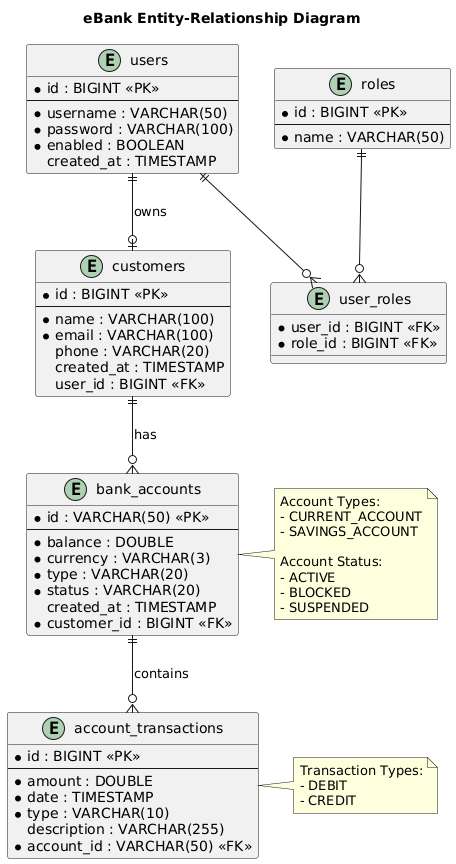

The diagram above was rendered by PlantUML. Its source (embedded in the PNG):
@startuml
title eBank Entity-Relationship Diagram

entity "users" as users {
  * id : BIGINT <<PK>>
  --
  * username : VARCHAR(50)
  * password : VARCHAR(100)
  * enabled : BOOLEAN
  created_at : TIMESTAMP
}

entity "roles" as roles {
  * id : BIGINT <<PK>>
  --
  * name : VARCHAR(50)
}

entity "user_roles" as user_roles {
  * user_id : BIGINT <<FK>>
  * role_id : BIGINT <<FK>>
}

entity "customers" as customers {
  * id : BIGINT <<PK>>
  --
  * name : VARCHAR(100)
  * email : VARCHAR(100)
  phone : VARCHAR(20)
  created_at : TIMESTAMP
  user_id : BIGINT <<FK>>
}

entity "bank_accounts" as bank_accounts {
  * id : VARCHAR(50) <<PK>>
  --
  * balance : DOUBLE
  * currency : VARCHAR(3)
  * type : VARCHAR(20)
  * status : VARCHAR(20)
  created_at : TIMESTAMP
  * customer_id : BIGINT <<FK>>
}

entity "account_transactions" as transactions {
  * id : BIGINT <<PK>>
  --
  * amount : DOUBLE
  * date : TIMESTAMP
  * type : VARCHAR(10)
  description : VARCHAR(255)
  * account_id : VARCHAR(50) <<FK>>
}

users ||--o{ user_roles
roles ||--o{ user_roles
users ||--o| customers : "owns"

customers ||--o{ bank_accounts : "has"
bank_accounts ||--o{ transactions : "contains"

note right of bank_accounts
  Account Types:
  - CURRENT_ACCOUNT
  - SAVINGS_ACCOUNT
  
  Account Status:
  - ACTIVE
  - BLOCKED
  - SUSPENDED
end note

note right of transactions
  Transaction Types:
  - DEBIT
  - CREDIT
end note
@enduml